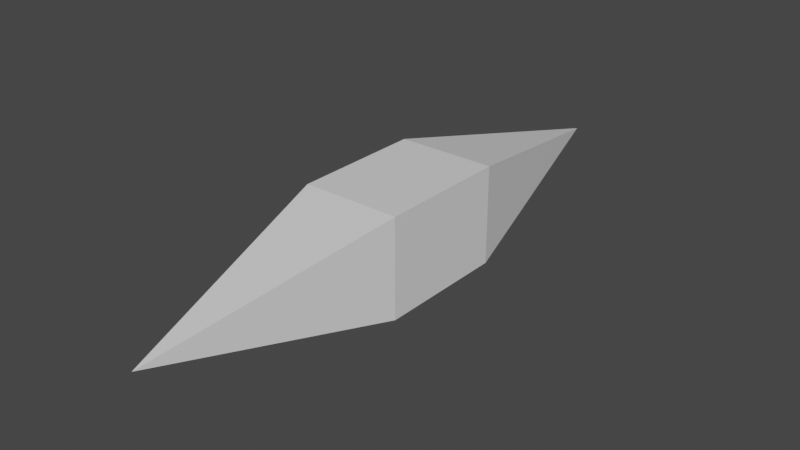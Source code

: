 # Source: Projectile.blend  (saved by Blender 2.81.16; exported with 4.5.12 LTS)
import bpy
from mathutils import Matrix  # noqa: F401  (used for matrix-valued properties, if any)

bpy.ops.wm.read_factory_settings(use_empty=True)
scene = bpy.context.scene
scene.name = 'Scene'

# ---- collections
col_collection = bpy.data.collections.new('Collection'); scene.collection.children.link(col_collection)

# ---- materials (node trees are filled in below, after node groups)
mat_material = bpy.data.materials.new('Material')
mat_material.alpha_threshold = 0.0
mat_material.use_transparent_shadow = False
mat_material.line_color = (0.0, 0.0, 0.0, 1.0)

# ---- material node trees
mat_material.use_nodes = True; mat_material.node_tree.nodes.clear()
_N = mat_material.node_tree.nodes; _L = mat_material.node_tree.links
n0 = _N.new('ShaderNodeOutputMaterial'); n0.name = 'Material Output'; n0.location = (300, 300)
n1 = _N.new('ShaderNodeBsdfPrincipled'); n1.name = 'Principled BSDF'; n1.location = (10, 300)
n1.distribution = 'GGX'
n1.subsurface_method = 'BURLEY'
n1.inputs[2].default_value = 0.4
n1.inputs[3].default_value = 1.45
n1.inputs[27].default_value = (0.0, 0.0, 0.0, 1.0)
n1.inputs[28].default_value = 1.0
_L.new(n1.outputs[0], n0.inputs[0])
n0.is_active_output = True

# ---- world
world_world = bpy.data.worlds.new('World'); scene.world = world_world
world_world.use_nodes = True; world_world.node_tree.nodes.clear()
_N = world_world.node_tree.nodes; _L = world_world.node_tree.links
n0 = _N.new('ShaderNodeOutputWorld'); n0.name = 'World Output'; n0.location = (300, 300)
n1 = _N.new('ShaderNodeBackground'); n1.name = 'Background'; n1.location = (10, 300)
n1.inputs[0].default_value = (0.05088, 0.05088, 0.05088, 1.0)
_L.new(n1.outputs[0], n0.inputs[0])
n0.is_active_output = True
world_world.color = (0.05088, 0.05088, 0.05088)
world_world.use_sun_shadow = False
world_world.sun_shadow_jitter_overblur = 0.0

# ---- meshes
me_cube = bpy.data.meshes.new('Cube')
me_cube.from_pydata([(0.7283, 0.9683, 0.7283), (0.7283, 0.9683, -0.7283), (0.7283, -0.9683, 0.7283), (0.7283, -0.9683, -0.7283), (-0.7283, 0.9683, 0.7283), (-0.7283, 0.9683, -0.7283), (-0.7283, -0.9683, 0.7283), (-0.7283, -0.9683, -0.7283), (0.0, 4.425, 0.0), (0.0, -4.425, 0.0)], [], [(0, 4, 6, 2), (5, 4, 8), (7, 6, 4, 5), (5, 1, 3, 7), (1, 0, 2, 3), (0, 1, 8), (6, 7, 9), (1, 5, 8), (4, 0, 8), (7, 3, 9), (2, 6, 9), (3, 2, 9)])
_uv = me_cube.uv_layers.new(name='UVMap')
_uv.uv.foreach_set('vector', [0.6882, 0.3563, 0.6872, 0.5362, 0.3164, 0.5366, 0.3159, 0.3568, 0.6876, 0.7276, 0.6872, 0.5362, 0.9984, 0.5359, 0.3173, 0.727, 0.3164, 0.5366, 0.6872, 0.5362, 0.6876, 0.7276, 0.6876, 0.7276, 0.6867, 0.9533, 0.3169, 0.9546, 0.3173, 0.727, 0.6886, 0.09835, 0.6882, 0.3563, 0.3159, 0.3568, 0.3168, 0.09813, 0.6882, 0.3563, 0.6886, 0.09835, 0.9984, 0.5359, 0.3164, 0.5366, 0.3173, 0.727, -0.002527, 0.5361, 0.6867, 0.9533, 0.6876, 0.7276, 0.9984, 0.5359, 0.6872, 0.5362, 0.6882, 0.3563, 0.9984, 0.5359, 0.3173, 0.727, 0.3169, 0.9546, -0.002527, 0.5361, 0.3159, 0.3568, 0.3164, 0.5366, -0.002527, 0.5361, 0.3168, 0.09813, 0.3159, 0.3568, -0.002527, 0.5361])
me_cube.materials.append(mat_material)
me_cube.use_remesh_preserve_volume = False
me_cube.use_remesh_preserve_attributes = False
me_cube.use_mirror_vertex_groups = False
me_cube.update()

# ---- objects
ob_projectile = bpy.data.objects.new('Projectile', me_cube)

# ---- transforms, parenting, visibility, modifiers, constraints
ob_projectile.location = (0.0, 0.0, 0.0)
ob_projectile.lock_rotations_4d = False
ob_projectile.empty_display_type = 'ARROWS'
ob_projectile.lineart.crease_threshold = 0.0

# ---- collection membership
col_collection.objects.link(ob_projectile)

# ---- scene / render settings (as saved in the file)
scene.frame_start = 1; scene.frame_end = 250; scene.frame_set(1)
scene.render.engine = 'BLENDER_EEVEE_NEXT'
scene.cycles.use_denoising = False
scene.cycles.samples = 128
scene.cycles.sampling_pattern = 'TABULATED_SOBOL'
scene.cycles.use_adaptive_sampling = False
scene.cycles.use_light_tree = False
scene.view_settings.view_transform = 'Filmic'
bpy.context.view_layer.update()

# ---- added for rendering (the .blend has no active camera and no usable light): camera, sun
cam_auto = bpy.data.cameras.new('AutoCamera')
cam_auto.lens = 50.0
cam_auto.sensor_width = 36.0
cam_auto.clip_end = 1000.0
ob_auto_camera = bpy.data.objects.new('AutoCamera', cam_auto)
scene.collection.objects.link(ob_auto_camera)
ob_auto_camera.location = (8.40726, -10.0887, 6.72581)
ob_auto_camera.rotation_euler = (1.09748, -7.21219e-08, 0.694738)
scene.camera = ob_auto_camera
light_auto_sun = bpy.data.lights.new('AutoSun', 'SUN')
light_auto_sun.energy = 3.0
light_auto_sun.angle = 0.0523599
ob_auto_sun = bpy.data.objects.new('AutoSun', light_auto_sun)
scene.collection.objects.link(ob_auto_sun)
ob_auto_sun.rotation_euler = (0.872665, 0.174533, 0.523599)
bpy.context.view_layer.update()
